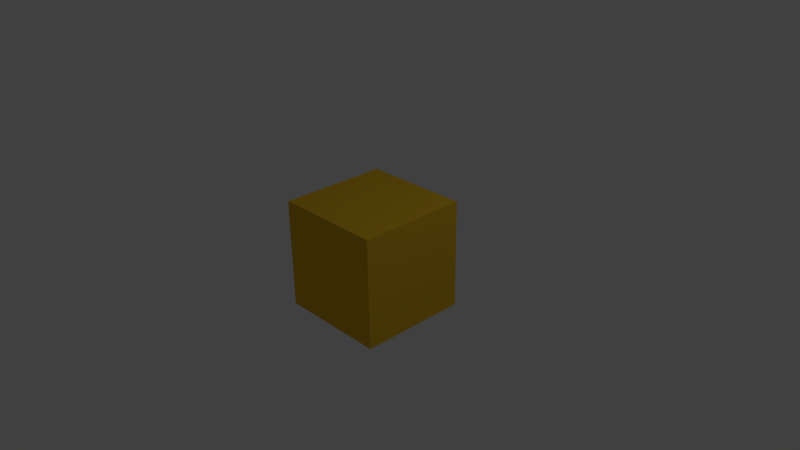 # Source: enemy3.blend  (saved by Blender 2.71.0; exported with 4.5.12 LTS)
import bpy
from mathutils import Matrix  # noqa: F401  (used for matrix-valued properties, if any)

bpy.ops.wm.read_factory_settings(use_empty=True)
scene = bpy.context.scene
scene.name = 'Scene'

# ---- collections
col_collection_1 = bpy.data.collections.new('Collection 1'); scene.collection.children.link(col_collection_1)

# ---- materials (node trees are filled in below, after node groups)
mat_material = bpy.data.materials.new('Material')
mat_material.alpha_threshold = 0.0
mat_material.use_transparent_shadow = False
mat_material.diffuse_color = (0.8, 0.4809, 0.0249, 1.0)
mat_material.roughness = 0.5
mat_material.line_color = (0.0, 0.0, 0.0, 1.0)

# ---- material node trees

# ---- world
world_world = bpy.data.worlds.new('World'); scene.world = world_world
world_world.color = (0.05088, 0.05088, 0.05088)
world_world.use_sun_shadow = False
world_world.sun_shadow_jitter_overblur = 0.0
world_world.cycles.sampling_method = 'MANUAL'
world_world.cycles.sample_map_resolution = 256

# ---- cameras
cam_camera = bpy.data.cameras.new('Camera')
cam_camera.clip_end = 100.0
cam_camera.lens = 35.0
cam_camera.sensor_width = 32.0
cam_camera.sensor_height = 18.0
cam_camera.ortho_scale = 7.314
cam_camera.dof.focus_distance = 0.0
cam_camera.dof.aperture_fstop = 128.0

# ---- lights
light_lamp = bpy.data.lights.new('Lamp', 'POINT')
light_lamp.transmission_factor = 0.0
light_lamp.cutoff_distance = 30.0
light_lamp.energy = 100.0
light_lamp.shadow_buffer_clip_start = 1.001
light_lamp.shadow_soft_size = 0.1
light_lamp.shadow_maximum_resolution = 0.006
light_lamp.use_absolute_resolution = True
light_lamp.cycles.use_multiple_importance_sampling = False

# ---- meshes
me_cube = bpy.data.meshes.new('Cube')
me_cube.from_pydata([(1.0, 1.0, -1.0), (1.0, -1.0, -1.0), (-1.0, -1.0, -1.0), (-1.0, 1.0, -1.0), (1.0, 1.0, 1.0), (1.0, -1.0, 1.0), (-1.0, -1.0, 1.0), (-1.0, 1.0, 1.0)], [], [(0, 1, 2, 3), (4, 7, 6, 5), (0, 4, 5, 1), (1, 5, 6, 2), (2, 6, 7, 3), (4, 0, 3, 7)])
me_cube.materials.append(mat_material)
me_cube.use_remesh_preserve_volume = False
me_cube.use_remesh_preserve_attributes = False
me_cube.use_mirror_vertex_groups = False
me_cube.update()

# ---- objects
ob_cube = bpy.data.objects.new('Cube', me_cube)
ob_lamp = bpy.data.objects.new('Lamp', light_lamp)
ob_camera = bpy.data.objects.new('Camera', cam_camera)

# ---- transforms, parenting, visibility, modifiers, constraints
ob_cube.location = (0.0, 0.0, 0.0)
ob_cube.scale = (0.7456, 0.7456, 0.7456)
ob_cube.lock_rotations_4d = False
ob_cube.empty_display_type = 'ARROWS'
ob_cube.lineart.crease_threshold = 0.0
ob_lamp.location = (4.076, 1.005, 5.904)
ob_lamp.rotation_euler = (0.6503, 0.05522, 1.866)
ob_lamp.lock_rotations_4d = False
ob_lamp.empty_display_type = 'ARROWS'
ob_lamp.color = (0.0, 0.0, 0.0, 0.0)
ob_lamp.lineart.crease_threshold = 0.0
ob_camera.location = (7.481, -6.508, 5.344)
ob_camera.rotation_euler = (1.109, 0.01082, 0.8149)
ob_camera.lock_rotations_4d = False
ob_camera.empty_display_type = 'ARROWS'
ob_camera.color = (0.0, 0.0, 0.0, 0.0)
ob_camera.display_type = 'WIRE'
ob_camera.lineart.crease_threshold = 0.0

# ---- collection membership
col_collection_1.objects.link(ob_cube)
col_collection_1.objects.link(ob_lamp)
col_collection_1.objects.link(ob_camera)

# ---- scene / render settings (as saved in the file)
scene.camera = ob_camera
scene.frame_start = 1; scene.frame_end = 250; scene.frame_set(1)
scene.render.engine = 'BLENDER_EEVEE_NEXT'
scene.render.resolution_percentage = 50
scene.render.dither_intensity = 0.0
scene.cycles.use_denoising = False
scene.cycles.samples = 10
scene.cycles.sampling_pattern = 'TABULATED_SOBOL'
scene.cycles.light_sampling_threshold = 0.0
scene.cycles.use_adaptive_sampling = False
scene.cycles.use_light_tree = False
scene.cycles.blur_glossy = 0.0
scene.cycles.volume_bounces = 1
scene.cycles.pixel_filter_type = 'GAUSSIAN'
scene.cycles.sample_clamp_indirect = 0.0
scene.view_settings.view_transform = 'Standard'
bpy.context.view_layer.update()
